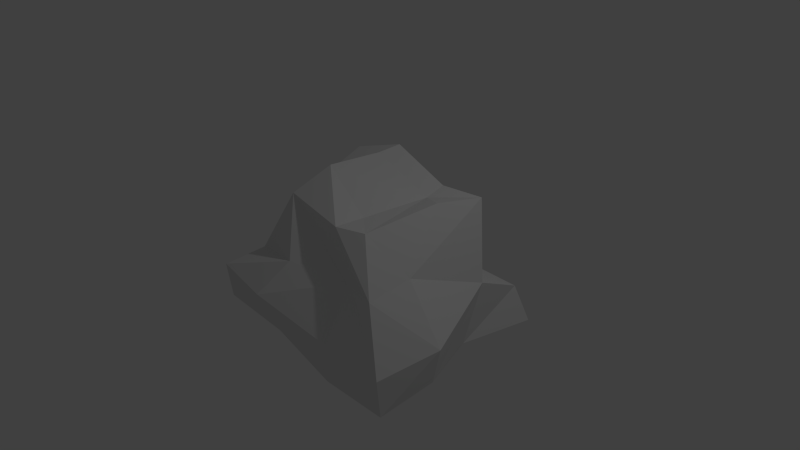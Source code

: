 # Source: Rock5.blend  (saved by Blender 2.76.0; exported with 4.5.12 LTS)
import bpy
from mathutils import Matrix  # noqa: F401  (used for matrix-valued properties, if any)

bpy.ops.wm.read_factory_settings(use_empty=True)
scene = bpy.context.scene
scene.name = 'Scene'

# ---- collections
col_collection_1 = bpy.data.collections.new('Collection 1'); scene.collection.children.link(col_collection_1)

# ---- world
world_world = bpy.data.worlds.new('World'); scene.world = world_world
world_world.color = (0.05088, 0.05088, 0.05088)
world_world.use_sun_shadow = False
world_world.sun_shadow_jitter_overblur = 0.0
world_world.cycles.sampling_method = 'MANUAL'
world_world.cycles.sample_map_resolution = 256

# ---- cameras
cam_camera = bpy.data.cameras.new('Camera')
cam_camera.clip_end = 100.0
cam_camera.lens = 35.0
cam_camera.sensor_width = 32.0
cam_camera.sensor_height = 18.0
cam_camera.ortho_scale = 7.314
cam_camera.dof.focus_distance = 0.0
cam_camera.dof.aperture_fstop = 128.0

# ---- lights
light_lamp = bpy.data.lights.new('Lamp', 'POINT')
light_lamp.transmission_factor = 0.0
light_lamp.cutoff_distance = 30.0
light_lamp.energy = 100.0
light_lamp.shadow_buffer_clip_start = 1.001
light_lamp.shadow_soft_size = 0.1
light_lamp.shadow_maximum_resolution = 0.006
light_lamp.use_absolute_resolution = True
light_lamp.cycles.use_multiple_importance_sampling = False

# ---- meshes
me_cube = bpy.data.meshes.new('Cube')
me_cube.from_pydata([(1.513, 1.339, -0.9037), (1.465, -1.241, -1.095), (-1.349, -1.307, -0.6394), (-1.425, 1.185, -0.9513), (1.057, 0.8556, 0.8702), (-1.108, 0.759, 0.9669), (1.277, 0.3419, -0.9159), (1.634, -0.5629, -0.8589), (0.3647, 1.222, -0.8159), (-0.6246, 1.15, -0.9395), (1.337, 1.239, -0.4159), (1.33, 0.6077, -0.1191), (0.4997, -1.237, -1.101), (-0.2421, -1.364, -0.6513), (1.491, -1.308, -0.5527), (1.092, -1.037, 0.1878), (-1.43, -0.4521, -0.8745), (-1.565, 0.4687, -0.7707), (-1.281, -1.409, -0.1009), (-1.172, -0.872, -0.007511), (-1.407, 0.8369, -0.4697), (0.904, 0.2335, 0.9437), (0.7175, -0.7461, 0.8183), (0.4767, 0.7736, 0.8744), (-0.3808, 0.8329, 1.177), (0.3369, -0.8684, 0.8177), (-0.6584, -0.7201, 0.8837), (-1.07, 0.2563, 0.8071), (-0.355, 0.8216, 0.5904), (0.1409, 0.9505, -0.1592), (-1.446, 0.04792, -0.5108), (-1.309, -0.2929, 0.2603), (-1.264, 0.6724, 0.4172), (0.5259, -1.267, -0.5472), (-0.4204, -1.532, -0.1425), (0.5412, -0.902, 0.1604), (-0.2382, -1.143, 0.2448), (1.738, -0.5466, -0.369), (1.156, -0.4593, 0.2945), (0.5289, 0.4349, 0.8328), (0.3553, -0.4543, 0.7958), (-0.4093, 0.4849, 1.152), (-0.422, -0.2989, 1.205), (-0.508, 0.4807, -0.872), (0.4641, -0.6767, -0.7781), (-0.05611, -0.3912, -0.8749)], [], [(29, 9, 3, 20), (32, 27, 5), (24, 28, 32, 5), (32, 28, 29, 20), (4, 11, 29, 23), (24, 23, 29, 28), (29, 10, 0, 8), (11, 10, 29), (16, 2, 18, 19), (8, 9, 29), (17, 30, 20), (13, 34, 18, 2), (16, 19, 30), (31, 32, 30), (31, 26, 27), (18, 34, 36, 19), (12, 1, 14, 33), (12, 33, 34, 13), (14, 15, 35, 33), (34, 33, 35, 36), (15, 22, 25, 35), (35, 25, 26, 36), (1, 7, 37, 14), (37, 38, 15, 14), (6, 0, 10, 11), (7, 6, 11, 37), (38, 11, 4, 21), (16, 45, 13, 2), (25, 40, 42, 26), (38, 21, 22), (22, 40, 25), (4, 23, 39, 21), (22, 21, 39, 40), (39, 23, 24, 41), (39, 41, 42, 40), (24, 5, 27, 41), (41, 27, 26, 42), (9, 43, 17, 3), (17, 43, 45, 16), (9, 8, 6, 43), (44, 7, 1, 12), (7, 44, 6), (6, 44, 45), (44, 12, 13), (15, 38, 22), (36, 26, 19), (3, 17, 20), (30, 32, 20), (17, 16, 30), (19, 31, 30), (31, 19, 26), (32, 31, 27), (11, 38, 37), (8, 0, 6), (43, 6, 45), (45, 44, 13)])
me_cube.materials.append(None)
me_cube.use_remesh_preserve_volume = False
me_cube.use_remesh_preserve_attributes = False
me_cube.use_mirror_vertex_groups = False
me_cube.update()

# ---- objects
ob_cube = bpy.data.objects.new('Cube', me_cube)
ob_lamp = bpy.data.objects.new('Lamp', light_lamp)
ob_camera = bpy.data.objects.new('Camera', cam_camera)

# ---- transforms, parenting, visibility, modifiers, constraints
ob_cube.location = (0.0, 0.0, 0.0)
ob_cube.lock_rotations_4d = False
ob_cube.empty_display_type = 'ARROWS'
ob_cube.lineart.crease_threshold = 0.0
ob_lamp.location = (4.076, 1.005, 5.904)
ob_lamp.rotation_euler = (0.6503, 0.05522, 1.866)
ob_lamp.lock_rotations_4d = False
ob_lamp.empty_display_type = 'ARROWS'
ob_lamp.color = (0.0, 0.0, 0.0, 0.0)
ob_lamp.lineart.crease_threshold = 0.0
ob_camera.location = (7.481, -6.508, 5.344)
ob_camera.rotation_euler = (1.109, 0.01082, 0.8149)
ob_camera.lock_rotations_4d = False
ob_camera.empty_display_type = 'ARROWS'
ob_camera.color = (0.0, 0.0, 0.0, 0.0)
ob_camera.display_type = 'WIRE'
ob_camera.lineart.crease_threshold = 0.0

# ---- collection membership
col_collection_1.objects.link(ob_cube)
col_collection_1.objects.link(ob_lamp)
col_collection_1.objects.link(ob_camera)

# ---- scene / render settings (as saved in the file)
scene.camera = ob_camera
scene.frame_start = 1; scene.frame_end = 250; scene.frame_set(1)
scene.render.engine = 'BLENDER_EEVEE_NEXT'
scene.render.resolution_percentage = 50
scene.render.dither_intensity = 0.0
scene.cycles.use_denoising = False
scene.cycles.samples = 10
scene.cycles.sampling_pattern = 'TABULATED_SOBOL'
scene.cycles.light_sampling_threshold = 0.0
scene.cycles.use_adaptive_sampling = False
scene.cycles.use_light_tree = False
scene.cycles.blur_glossy = 0.0
scene.cycles.pixel_filter_type = 'GAUSSIAN'
scene.cycles.sample_clamp_indirect = 0.0
scene.view_settings.view_transform = 'Standard'
bpy.context.view_layer.update()
